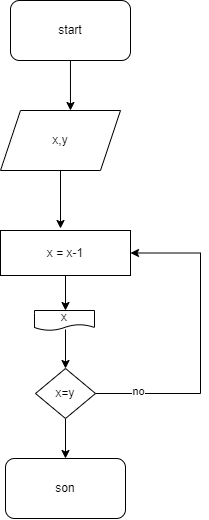

The diagram above was exported from draw.io. Its source (the exported page's mxGraphModel, read from the mxfile embedded in the PNG):
<mxGraphModel dx="1185" dy="614" grid="1" gridSize="10" guides="1" tooltips="1" connect="1" arrows="1" fold="1" page="1" pageScale="1" pageWidth="827" pageHeight="1169" math="0" shadow="0">
  <root>
    <mxCell id="0" />
    <mxCell id="1" parent="0" />
    <mxCell id="rZjN8F8bMzx8Vvpeq5DM-6" style="edgeStyle=orthogonalEdgeStyle;rounded=0;orthogonalLoop=1;jettySize=auto;html=1;entryX=0.583;entryY=0;entryDx=0;entryDy=0;entryPerimeter=0;" edge="1" parent="1" source="rZjN8F8bMzx8Vvpeq5DM-2" target="rZjN8F8bMzx8Vvpeq5DM-3">
      <mxGeometry relative="1" as="geometry" />
    </mxCell>
    <mxCell id="rZjN8F8bMzx8Vvpeq5DM-2" value="start" style="rounded=1;whiteSpace=wrap;html=1;" vertex="1" parent="1">
      <mxGeometry x="330" y="20" width="120" height="60" as="geometry" />
    </mxCell>
    <mxCell id="rZjN8F8bMzx8Vvpeq5DM-92" style="edgeStyle=orthogonalEdgeStyle;rounded=0;orthogonalLoop=1;jettySize=auto;html=1;entryX=0.575;entryY=0.1;entryDx=0;entryDy=0;entryPerimeter=0;" edge="1" parent="1" source="rZjN8F8bMzx8Vvpeq5DM-3">
      <mxGeometry relative="1" as="geometry">
        <mxPoint x="380" y="248" as="targetPoint" />
      </mxGeometry>
    </mxCell>
    <mxCell id="rZjN8F8bMzx8Vvpeq5DM-3" value="x,y" style="shape=parallelogram;perimeter=parallelogramPerimeter;whiteSpace=wrap;html=1;fixedSize=1;" vertex="1" parent="1">
      <mxGeometry x="320" y="130" width="120" height="60" as="geometry" />
    </mxCell>
    <mxCell id="rZjN8F8bMzx8Vvpeq5DM-125" style="edgeStyle=orthogonalEdgeStyle;rounded=0;orthogonalLoop=1;jettySize=auto;html=1;entryX=0.5;entryY=0;entryDx=0;entryDy=0;strokeColor=default;" edge="1" parent="1" source="rZjN8F8bMzx8Vvpeq5DM-113">
      <mxGeometry relative="1" as="geometry">
        <mxPoint x="385" y="330" as="targetPoint" />
      </mxGeometry>
    </mxCell>
    <mxCell id="rZjN8F8bMzx8Vvpeq5DM-113" value="x = x-1" style="rounded=0;whiteSpace=wrap;html=1;" vertex="1" parent="1">
      <mxGeometry x="320" y="250" width="130" height="45" as="geometry" />
    </mxCell>
    <mxCell id="rZjN8F8bMzx8Vvpeq5DM-119" style="edgeStyle=orthogonalEdgeStyle;rounded=0;orthogonalLoop=1;jettySize=auto;html=1;entryX=0.5;entryY=0;entryDx=0;entryDy=0;strokeColor=default;" edge="1" parent="1" target="rZjN8F8bMzx8Vvpeq5DM-118">
      <mxGeometry relative="1" as="geometry">
        <mxPoint x="385" y="349" as="sourcePoint" />
      </mxGeometry>
    </mxCell>
    <mxCell id="rZjN8F8bMzx8Vvpeq5DM-124" style="edgeStyle=orthogonalEdgeStyle;rounded=0;orthogonalLoop=1;jettySize=auto;html=1;strokeColor=default;entryX=0.5;entryY=0;entryDx=0;entryDy=0;" edge="1" parent="1" source="rZjN8F8bMzx8Vvpeq5DM-118" target="rZjN8F8bMzx8Vvpeq5DM-123">
      <mxGeometry relative="1" as="geometry">
        <mxPoint x="379.5" y="471" as="targetPoint" />
      </mxGeometry>
    </mxCell>
    <mxCell id="rZjN8F8bMzx8Vvpeq5DM-118" value="x=y" style="rhombus;whiteSpace=wrap;html=1;" vertex="1" parent="1">
      <mxGeometry x="355" y="388" width="60" height="50" as="geometry" />
    </mxCell>
    <mxCell id="rZjN8F8bMzx8Vvpeq5DM-123" value="son" style="rounded=1;whiteSpace=wrap;html=1;" vertex="1" parent="1">
      <mxGeometry x="325" y="478" width="120" height="60" as="geometry" />
    </mxCell>
    <mxCell id="rZjN8F8bMzx8Vvpeq5DM-126" value="x" style="shape=document;whiteSpace=wrap;html=1;boundedLbl=1;" vertex="1" parent="1">
      <mxGeometry x="354" y="330" width="60" height="20" as="geometry" />
    </mxCell>
    <mxCell id="rZjN8F8bMzx8Vvpeq5DM-132" style="edgeStyle=orthogonalEdgeStyle;rounded=0;orthogonalLoop=1;jettySize=auto;html=1;strokeColor=default;entryX=1;entryY=0.5;entryDx=0;entryDy=0;" edge="1" parent="1" source="rZjN8F8bMzx8Vvpeq5DM-118" target="rZjN8F8bMzx8Vvpeq5DM-113">
      <mxGeometry relative="1" as="geometry">
        <mxPoint x="414.9999999999998" y="413.0000000000002" as="sourcePoint" />
        <mxPoint x="550" y="295" as="targetPoint" />
        <Array as="points">
          <mxPoint x="520" y="413" />
          <mxPoint x="520" y="273" />
        </Array>
      </mxGeometry>
    </mxCell>
    <mxCell id="rZjN8F8bMzx8Vvpeq5DM-133" value="no" style="edgeLabel;html=1;align=center;verticalAlign=middle;resizable=0;points=[];" vertex="1" connectable="0" parent="rZjN8F8bMzx8Vvpeq5DM-132">
      <mxGeometry x="-0.7306" y="2" relative="1" as="geometry">
        <mxPoint as="offset" />
      </mxGeometry>
    </mxCell>
  </root>
</mxGraphModel>